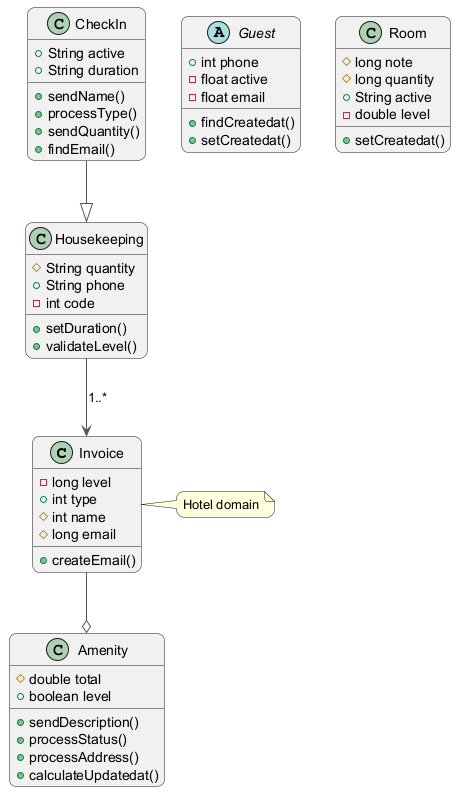

The diagram above was rendered by PlantUML. Its source (embedded in the PNG):
@startuml
skinparam backgroundColor #FFFFFF
skinparam roundCorner 15
skinparam ArrowColor #555555
class Invoice {
  -long level
  +int type
  #int name
  #long email
  +createEmail()
}
abstract class Guest {
  +int phone
  -float active
  -float email
  +findCreatedat()
  +setCreatedat()
}
class Amenity {
  #double total
  +boolean level
  +sendDescription()
  +processStatus()
  +processAddress()
  +calculateUpdatedat()
}
class Room {
  #long note
  #long quantity
  +String active
  -double level
  +setCreatedat()
}
class Housekeeping {
  #String quantity
  +String phone
  -int code
  +setDuration()
  +validateLevel()
}
class CheckIn {
  +String active
  +String duration
  +sendName()
  +processType()
  +sendQuantity()
  +findEmail()
}
CheckIn --|> Housekeeping
Housekeeping --> Invoice : "1..*"
Invoice --o Amenity
note right of Invoice : Hotel domain
@enduml